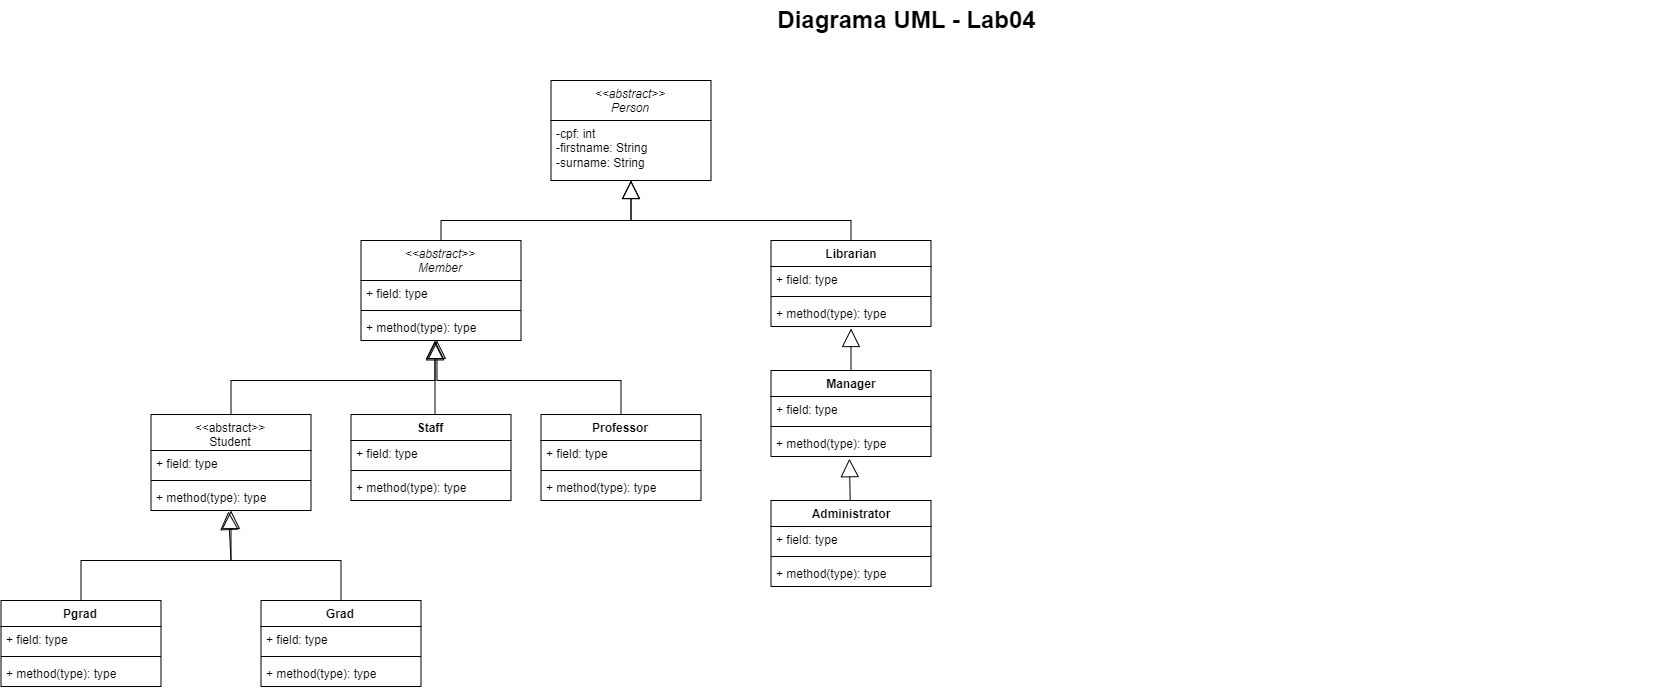

The diagram above was exported from draw.io. Its source (the exported page's mxGraphModel, read from the mxfile embedded in the PNG):
<mxGraphModel dx="2835.5" dy="562" grid="1" gridSize="10" guides="1" tooltips="1" connect="1" arrows="1" fold="1" page="1" pageScale="1.5" pageWidth="1169" pageHeight="826" background="none" math="0" shadow="0">
  <root>
    <mxCell id="0" style=";html=1;" />
    <mxCell id="1" style=";html=1;" parent="0" />
    <mxCell id="1672d66443f91eb5-23" value="Diagrama UML - Lab04" style="text;strokeColor=none;fillColor=none;html=1;fontSize=24;fontStyle=1;verticalAlign=middle;align=center;" parent="1" vertex="1">
      <mxGeometry x="120" y="40" width="1510" height="40" as="geometry" />
    </mxCell>
    <mxCell id="EChnRJuZ-D12wD7sHEQU-34" value="&lt;i style=&quot;font-weight: normal;&quot;&gt;&amp;lt;&amp;lt;abstract&amp;gt;&amp;gt;&lt;br&gt;Person&lt;/i&gt;" style="swimlane;fontStyle=1;align=center;verticalAlign=top;childLayout=stackLayout;horizontal=1;startSize=40;horizontalStack=0;resizeParent=1;resizeParentMax=0;resizeLast=0;collapsible=1;marginBottom=0;whiteSpace=wrap;html=1;" vertex="1" parent="1">
      <mxGeometry x="520" y="120" width="160" height="100" as="geometry" />
    </mxCell>
    <mxCell id="EChnRJuZ-D12wD7sHEQU-35" value="-cpf: int&lt;br&gt;-firstname: String&lt;br&gt;-surname: String" style="text;strokeColor=none;fillColor=none;align=left;verticalAlign=top;spacingLeft=4;spacingRight=4;overflow=hidden;rotatable=0;points=[[0,0.5],[1,0.5]];portConstraint=eastwest;whiteSpace=wrap;html=1;" vertex="1" parent="EChnRJuZ-D12wD7sHEQU-34">
      <mxGeometry y="40" width="160" height="60" as="geometry" />
    </mxCell>
    <mxCell id="EChnRJuZ-D12wD7sHEQU-38" value="Librarian" style="swimlane;fontStyle=1;align=center;verticalAlign=top;childLayout=stackLayout;horizontal=1;startSize=26;horizontalStack=0;resizeParent=1;resizeParentMax=0;resizeLast=0;collapsible=1;marginBottom=0;whiteSpace=wrap;html=1;" vertex="1" parent="1">
      <mxGeometry x="740" y="280" width="160" height="86" as="geometry" />
    </mxCell>
    <mxCell id="EChnRJuZ-D12wD7sHEQU-39" value="+ field: type" style="text;strokeColor=none;fillColor=none;align=left;verticalAlign=top;spacingLeft=4;spacingRight=4;overflow=hidden;rotatable=0;points=[[0,0.5],[1,0.5]];portConstraint=eastwest;whiteSpace=wrap;html=1;" vertex="1" parent="EChnRJuZ-D12wD7sHEQU-38">
      <mxGeometry y="26" width="160" height="26" as="geometry" />
    </mxCell>
    <mxCell id="EChnRJuZ-D12wD7sHEQU-40" value="" style="line;strokeWidth=1;fillColor=none;align=left;verticalAlign=middle;spacingTop=-1;spacingLeft=3;spacingRight=3;rotatable=0;labelPosition=right;points=[];portConstraint=eastwest;strokeColor=inherit;" vertex="1" parent="EChnRJuZ-D12wD7sHEQU-38">
      <mxGeometry y="52" width="160" height="8" as="geometry" />
    </mxCell>
    <mxCell id="EChnRJuZ-D12wD7sHEQU-41" value="+ method(type): type" style="text;strokeColor=none;fillColor=none;align=left;verticalAlign=top;spacingLeft=4;spacingRight=4;overflow=hidden;rotatable=0;points=[[0,0.5],[1,0.5]];portConstraint=eastwest;whiteSpace=wrap;html=1;" vertex="1" parent="EChnRJuZ-D12wD7sHEQU-38">
      <mxGeometry y="60" width="160" height="26" as="geometry" />
    </mxCell>
    <mxCell id="EChnRJuZ-D12wD7sHEQU-42" value="Manager" style="swimlane;fontStyle=1;align=center;verticalAlign=top;childLayout=stackLayout;horizontal=1;startSize=26;horizontalStack=0;resizeParent=1;resizeParentMax=0;resizeLast=0;collapsible=1;marginBottom=0;whiteSpace=wrap;html=1;" vertex="1" parent="1">
      <mxGeometry x="740" y="410" width="160" height="86" as="geometry" />
    </mxCell>
    <mxCell id="EChnRJuZ-D12wD7sHEQU-43" value="+ field: type" style="text;strokeColor=none;fillColor=none;align=left;verticalAlign=top;spacingLeft=4;spacingRight=4;overflow=hidden;rotatable=0;points=[[0,0.5],[1,0.5]];portConstraint=eastwest;whiteSpace=wrap;html=1;" vertex="1" parent="EChnRJuZ-D12wD7sHEQU-42">
      <mxGeometry y="26" width="160" height="26" as="geometry" />
    </mxCell>
    <mxCell id="EChnRJuZ-D12wD7sHEQU-44" value="" style="line;strokeWidth=1;fillColor=none;align=left;verticalAlign=middle;spacingTop=-1;spacingLeft=3;spacingRight=3;rotatable=0;labelPosition=right;points=[];portConstraint=eastwest;strokeColor=inherit;" vertex="1" parent="EChnRJuZ-D12wD7sHEQU-42">
      <mxGeometry y="52" width="160" height="8" as="geometry" />
    </mxCell>
    <mxCell id="EChnRJuZ-D12wD7sHEQU-45" value="+ method(type): type" style="text;strokeColor=none;fillColor=none;align=left;verticalAlign=top;spacingLeft=4;spacingRight=4;overflow=hidden;rotatable=0;points=[[0,0.5],[1,0.5]];portConstraint=eastwest;whiteSpace=wrap;html=1;" vertex="1" parent="EChnRJuZ-D12wD7sHEQU-42">
      <mxGeometry y="60" width="160" height="26" as="geometry" />
    </mxCell>
    <mxCell id="EChnRJuZ-D12wD7sHEQU-47" value="" style="endArrow=block;endSize=16;endFill=0;html=1;rounded=0;exitX=0.5;exitY=0;exitDx=0;exitDy=0;entryX=0.5;entryY=1.077;entryDx=0;entryDy=0;entryPerimeter=0;" edge="1" parent="1" source="EChnRJuZ-D12wD7sHEQU-42" target="EChnRJuZ-D12wD7sHEQU-41">
      <mxGeometry width="160" relative="1" as="geometry">
        <mxPoint x="770" y="240" as="sourcePoint" />
        <mxPoint x="930" y="240" as="targetPoint" />
      </mxGeometry>
    </mxCell>
    <mxCell id="EChnRJuZ-D12wD7sHEQU-49" value="Administrator" style="swimlane;fontStyle=1;align=center;verticalAlign=top;childLayout=stackLayout;horizontal=1;startSize=26;horizontalStack=0;resizeParent=1;resizeParentMax=0;resizeLast=0;collapsible=1;marginBottom=0;whiteSpace=wrap;html=1;" vertex="1" parent="1">
      <mxGeometry x="740" y="540" width="160" height="86" as="geometry" />
    </mxCell>
    <mxCell id="EChnRJuZ-D12wD7sHEQU-50" value="+ field: type" style="text;strokeColor=none;fillColor=none;align=left;verticalAlign=top;spacingLeft=4;spacingRight=4;overflow=hidden;rotatable=0;points=[[0,0.5],[1,0.5]];portConstraint=eastwest;whiteSpace=wrap;html=1;" vertex="1" parent="EChnRJuZ-D12wD7sHEQU-49">
      <mxGeometry y="26" width="160" height="26" as="geometry" />
    </mxCell>
    <mxCell id="EChnRJuZ-D12wD7sHEQU-51" value="" style="line;strokeWidth=1;fillColor=none;align=left;verticalAlign=middle;spacingTop=-1;spacingLeft=3;spacingRight=3;rotatable=0;labelPosition=right;points=[];portConstraint=eastwest;strokeColor=inherit;" vertex="1" parent="EChnRJuZ-D12wD7sHEQU-49">
      <mxGeometry y="52" width="160" height="8" as="geometry" />
    </mxCell>
    <mxCell id="EChnRJuZ-D12wD7sHEQU-52" value="+ method(type): type" style="text;strokeColor=none;fillColor=none;align=left;verticalAlign=top;spacingLeft=4;spacingRight=4;overflow=hidden;rotatable=0;points=[[0,0.5],[1,0.5]];portConstraint=eastwest;whiteSpace=wrap;html=1;" vertex="1" parent="EChnRJuZ-D12wD7sHEQU-49">
      <mxGeometry y="60" width="160" height="26" as="geometry" />
    </mxCell>
    <mxCell id="EChnRJuZ-D12wD7sHEQU-53" value="" style="endArrow=block;endSize=16;endFill=0;html=1;rounded=0;entryX=0.49;entryY=1.084;entryDx=0;entryDy=0;entryPerimeter=0;" edge="1" parent="1" source="EChnRJuZ-D12wD7sHEQU-49" target="EChnRJuZ-D12wD7sHEQU-45">
      <mxGeometry width="160" relative="1" as="geometry">
        <mxPoint x="790" y="350" as="sourcePoint" />
        <mxPoint x="790" y="308" as="targetPoint" />
      </mxGeometry>
    </mxCell>
    <mxCell id="EChnRJuZ-D12wD7sHEQU-54" value="" style="endArrow=block;endSize=16;endFill=0;html=1;rounded=0;exitX=0.5;exitY=0;exitDx=0;exitDy=0;entryX=0.5;entryY=1;entryDx=0;entryDy=0;entryPerimeter=0;" edge="1" parent="1" source="EChnRJuZ-D12wD7sHEQU-38" target="EChnRJuZ-D12wD7sHEQU-35">
      <mxGeometry width="160" relative="1" as="geometry">
        <mxPoint x="830" y="390" as="sourcePoint" />
        <mxPoint x="830" y="348" as="targetPoint" />
        <Array as="points">
          <mxPoint x="820" y="260" />
          <mxPoint x="600" y="260" />
        </Array>
      </mxGeometry>
    </mxCell>
    <mxCell id="EChnRJuZ-D12wD7sHEQU-56" value="&lt;span style=&quot;font-weight: normal;&quot;&gt;&lt;i&gt;&amp;lt;&amp;lt;abstract&amp;gt;&amp;gt;&lt;br&gt;Member&lt;br&gt;&lt;/i&gt;&lt;/span&gt;" style="swimlane;fontStyle=1;align=center;verticalAlign=top;childLayout=stackLayout;horizontal=1;startSize=40;horizontalStack=0;resizeParent=1;resizeParentMax=0;resizeLast=0;collapsible=1;marginBottom=0;whiteSpace=wrap;html=1;" vertex="1" parent="1">
      <mxGeometry x="330" y="280" width="160" height="100" as="geometry" />
    </mxCell>
    <mxCell id="EChnRJuZ-D12wD7sHEQU-57" value="+ field: type" style="text;strokeColor=none;fillColor=none;align=left;verticalAlign=top;spacingLeft=4;spacingRight=4;overflow=hidden;rotatable=0;points=[[0,0.5],[1,0.5]];portConstraint=eastwest;whiteSpace=wrap;html=1;" vertex="1" parent="EChnRJuZ-D12wD7sHEQU-56">
      <mxGeometry y="40" width="160" height="26" as="geometry" />
    </mxCell>
    <mxCell id="EChnRJuZ-D12wD7sHEQU-58" value="" style="line;strokeWidth=1;fillColor=none;align=left;verticalAlign=middle;spacingTop=-1;spacingLeft=3;spacingRight=3;rotatable=0;labelPosition=right;points=[];portConstraint=eastwest;strokeColor=inherit;" vertex="1" parent="EChnRJuZ-D12wD7sHEQU-56">
      <mxGeometry y="66" width="160" height="8" as="geometry" />
    </mxCell>
    <mxCell id="EChnRJuZ-D12wD7sHEQU-59" value="+ method(type): type" style="text;strokeColor=none;fillColor=none;align=left;verticalAlign=top;spacingLeft=4;spacingRight=4;overflow=hidden;rotatable=0;points=[[0,0.5],[1,0.5]];portConstraint=eastwest;whiteSpace=wrap;html=1;" vertex="1" parent="EChnRJuZ-D12wD7sHEQU-56">
      <mxGeometry y="74" width="160" height="26" as="geometry" />
    </mxCell>
    <mxCell id="EChnRJuZ-D12wD7sHEQU-60" value="" style="endArrow=block;endSize=16;endFill=0;html=1;rounded=0;exitX=0.5;exitY=0;exitDx=0;exitDy=0;" edge="1" parent="1" source="EChnRJuZ-D12wD7sHEQU-56">
      <mxGeometry width="160" relative="1" as="geometry">
        <mxPoint x="840" y="400" as="sourcePoint" />
        <mxPoint x="600" y="220" as="targetPoint" />
        <Array as="points">
          <mxPoint x="410" y="260" />
          <mxPoint x="600" y="260" />
        </Array>
      </mxGeometry>
    </mxCell>
    <mxCell id="EChnRJuZ-D12wD7sHEQU-61" value="Professor" style="swimlane;fontStyle=1;align=center;verticalAlign=top;childLayout=stackLayout;horizontal=1;startSize=26;horizontalStack=0;resizeParent=1;resizeParentMax=0;resizeLast=0;collapsible=1;marginBottom=0;whiteSpace=wrap;html=1;" vertex="1" parent="1">
      <mxGeometry x="510" y="454" width="160" height="86" as="geometry" />
    </mxCell>
    <mxCell id="EChnRJuZ-D12wD7sHEQU-62" value="+ field: type" style="text;strokeColor=none;fillColor=none;align=left;verticalAlign=top;spacingLeft=4;spacingRight=4;overflow=hidden;rotatable=0;points=[[0,0.5],[1,0.5]];portConstraint=eastwest;whiteSpace=wrap;html=1;" vertex="1" parent="EChnRJuZ-D12wD7sHEQU-61">
      <mxGeometry y="26" width="160" height="26" as="geometry" />
    </mxCell>
    <mxCell id="EChnRJuZ-D12wD7sHEQU-63" value="" style="line;strokeWidth=1;fillColor=none;align=left;verticalAlign=middle;spacingTop=-1;spacingLeft=3;spacingRight=3;rotatable=0;labelPosition=right;points=[];portConstraint=eastwest;strokeColor=inherit;" vertex="1" parent="EChnRJuZ-D12wD7sHEQU-61">
      <mxGeometry y="52" width="160" height="8" as="geometry" />
    </mxCell>
    <mxCell id="EChnRJuZ-D12wD7sHEQU-64" value="+ method(type): type" style="text;strokeColor=none;fillColor=none;align=left;verticalAlign=top;spacingLeft=4;spacingRight=4;overflow=hidden;rotatable=0;points=[[0,0.5],[1,0.5]];portConstraint=eastwest;whiteSpace=wrap;html=1;" vertex="1" parent="EChnRJuZ-D12wD7sHEQU-61">
      <mxGeometry y="60" width="160" height="26" as="geometry" />
    </mxCell>
    <mxCell id="EChnRJuZ-D12wD7sHEQU-65" value="" style="endArrow=block;endSize=16;endFill=0;html=1;rounded=0;exitX=0.5;exitY=0;exitDx=0;exitDy=0;" edge="1" parent="1" source="EChnRJuZ-D12wD7sHEQU-61">
      <mxGeometry width="160" relative="1" as="geometry">
        <mxPoint x="540" y="450" as="sourcePoint" />
        <mxPoint x="406" y="380" as="targetPoint" />
        <Array as="points">
          <mxPoint x="590" y="420" />
          <mxPoint x="406" y="420" />
        </Array>
      </mxGeometry>
    </mxCell>
    <mxCell id="EChnRJuZ-D12wD7sHEQU-66" value="Pgrad" style="swimlane;fontStyle=1;align=center;verticalAlign=top;childLayout=stackLayout;horizontal=1;startSize=26;horizontalStack=0;resizeParent=1;resizeParentMax=0;resizeLast=0;collapsible=1;marginBottom=0;whiteSpace=wrap;html=1;" vertex="1" parent="1">
      <mxGeometry x="-30" y="640" width="160" height="86" as="geometry" />
    </mxCell>
    <mxCell id="EChnRJuZ-D12wD7sHEQU-67" value="+ field: type" style="text;strokeColor=none;fillColor=none;align=left;verticalAlign=top;spacingLeft=4;spacingRight=4;overflow=hidden;rotatable=0;points=[[0,0.5],[1,0.5]];portConstraint=eastwest;whiteSpace=wrap;html=1;" vertex="1" parent="EChnRJuZ-D12wD7sHEQU-66">
      <mxGeometry y="26" width="160" height="26" as="geometry" />
    </mxCell>
    <mxCell id="EChnRJuZ-D12wD7sHEQU-68" value="" style="line;strokeWidth=1;fillColor=none;align=left;verticalAlign=middle;spacingTop=-1;spacingLeft=3;spacingRight=3;rotatable=0;labelPosition=right;points=[];portConstraint=eastwest;strokeColor=inherit;" vertex="1" parent="EChnRJuZ-D12wD7sHEQU-66">
      <mxGeometry y="52" width="160" height="8" as="geometry" />
    </mxCell>
    <mxCell id="EChnRJuZ-D12wD7sHEQU-69" value="+ method(type): type" style="text;strokeColor=none;fillColor=none;align=left;verticalAlign=top;spacingLeft=4;spacingRight=4;overflow=hidden;rotatable=0;points=[[0,0.5],[1,0.5]];portConstraint=eastwest;whiteSpace=wrap;html=1;" vertex="1" parent="EChnRJuZ-D12wD7sHEQU-66">
      <mxGeometry y="60" width="160" height="26" as="geometry" />
    </mxCell>
    <mxCell id="EChnRJuZ-D12wD7sHEQU-77" value="&lt;span style=&quot;font-weight: normal;&quot;&gt;&amp;lt;&amp;lt;abstract&amp;gt;&amp;gt;&lt;br&gt;Student&lt;br&gt;&lt;/span&gt;" style="swimlane;fontStyle=1;align=center;verticalAlign=top;childLayout=stackLayout;horizontal=1;startSize=36;horizontalStack=0;resizeParent=1;resizeParentMax=0;resizeLast=0;collapsible=1;marginBottom=0;whiteSpace=wrap;html=1;" vertex="1" parent="1">
      <mxGeometry x="120" y="454" width="160" height="96" as="geometry" />
    </mxCell>
    <mxCell id="EChnRJuZ-D12wD7sHEQU-78" value="+ field: type" style="text;strokeColor=none;fillColor=none;align=left;verticalAlign=top;spacingLeft=4;spacingRight=4;overflow=hidden;rotatable=0;points=[[0,0.5],[1,0.5]];portConstraint=eastwest;whiteSpace=wrap;html=1;" vertex="1" parent="EChnRJuZ-D12wD7sHEQU-77">
      <mxGeometry y="36" width="160" height="26" as="geometry" />
    </mxCell>
    <mxCell id="EChnRJuZ-D12wD7sHEQU-79" value="" style="line;strokeWidth=1;fillColor=none;align=left;verticalAlign=middle;spacingTop=-1;spacingLeft=3;spacingRight=3;rotatable=0;labelPosition=right;points=[];portConstraint=eastwest;strokeColor=inherit;" vertex="1" parent="EChnRJuZ-D12wD7sHEQU-77">
      <mxGeometry y="62" width="160" height="8" as="geometry" />
    </mxCell>
    <mxCell id="EChnRJuZ-D12wD7sHEQU-80" value="+ method(type): type" style="text;strokeColor=none;fillColor=none;align=left;verticalAlign=top;spacingLeft=4;spacingRight=4;overflow=hidden;rotatable=0;points=[[0,0.5],[1,0.5]];portConstraint=eastwest;whiteSpace=wrap;html=1;" vertex="1" parent="EChnRJuZ-D12wD7sHEQU-77">
      <mxGeometry y="70" width="160" height="26" as="geometry" />
    </mxCell>
    <mxCell id="EChnRJuZ-D12wD7sHEQU-82" value="" style="endArrow=block;endSize=16;endFill=0;html=1;rounded=0;exitX=0.5;exitY=0;exitDx=0;exitDy=0;" edge="1" parent="1">
      <mxGeometry width="160" relative="1" as="geometry">
        <mxPoint x="404" y="454" as="sourcePoint" />
        <mxPoint x="404" y="380" as="targetPoint" />
        <Array as="points">
          <mxPoint x="404" y="420" />
        </Array>
      </mxGeometry>
    </mxCell>
    <mxCell id="EChnRJuZ-D12wD7sHEQU-83" value="" style="endArrow=block;endSize=16;endFill=0;html=1;rounded=0;exitX=0.5;exitY=0;exitDx=0;exitDy=0;entryX=0.462;entryY=1.052;entryDx=0;entryDy=0;entryPerimeter=0;" edge="1" parent="1" source="EChnRJuZ-D12wD7sHEQU-77" target="EChnRJuZ-D12wD7sHEQU-59">
      <mxGeometry width="160" relative="1" as="geometry">
        <mxPoint x="414" y="464" as="sourcePoint" />
        <mxPoint x="414" y="390" as="targetPoint" />
        <Array as="points">
          <mxPoint x="200" y="420" />
          <mxPoint x="404" y="420" />
        </Array>
      </mxGeometry>
    </mxCell>
    <mxCell id="EChnRJuZ-D12wD7sHEQU-84" value="Staff" style="swimlane;fontStyle=1;align=center;verticalAlign=top;childLayout=stackLayout;horizontal=1;startSize=26;horizontalStack=0;resizeParent=1;resizeParentMax=0;resizeLast=0;collapsible=1;marginBottom=0;whiteSpace=wrap;html=1;" vertex="1" parent="1">
      <mxGeometry x="320" y="454" width="160" height="86" as="geometry" />
    </mxCell>
    <mxCell id="EChnRJuZ-D12wD7sHEQU-85" value="+ field: type" style="text;strokeColor=none;fillColor=none;align=left;verticalAlign=top;spacingLeft=4;spacingRight=4;overflow=hidden;rotatable=0;points=[[0,0.5],[1,0.5]];portConstraint=eastwest;whiteSpace=wrap;html=1;" vertex="1" parent="EChnRJuZ-D12wD7sHEQU-84">
      <mxGeometry y="26" width="160" height="26" as="geometry" />
    </mxCell>
    <mxCell id="EChnRJuZ-D12wD7sHEQU-86" value="" style="line;strokeWidth=1;fillColor=none;align=left;verticalAlign=middle;spacingTop=-1;spacingLeft=3;spacingRight=3;rotatable=0;labelPosition=right;points=[];portConstraint=eastwest;strokeColor=inherit;" vertex="1" parent="EChnRJuZ-D12wD7sHEQU-84">
      <mxGeometry y="52" width="160" height="8" as="geometry" />
    </mxCell>
    <mxCell id="EChnRJuZ-D12wD7sHEQU-87" value="+ method(type): type" style="text;strokeColor=none;fillColor=none;align=left;verticalAlign=top;spacingLeft=4;spacingRight=4;overflow=hidden;rotatable=0;points=[[0,0.5],[1,0.5]];portConstraint=eastwest;whiteSpace=wrap;html=1;" vertex="1" parent="EChnRJuZ-D12wD7sHEQU-84">
      <mxGeometry y="60" width="160" height="26" as="geometry" />
    </mxCell>
    <mxCell id="EChnRJuZ-D12wD7sHEQU-88" value="Grad" style="swimlane;fontStyle=1;align=center;verticalAlign=top;childLayout=stackLayout;horizontal=1;startSize=26;horizontalStack=0;resizeParent=1;resizeParentMax=0;resizeLast=0;collapsible=1;marginBottom=0;whiteSpace=wrap;html=1;" vertex="1" parent="1">
      <mxGeometry x="230" y="640" width="160" height="86" as="geometry" />
    </mxCell>
    <mxCell id="EChnRJuZ-D12wD7sHEQU-89" value="+ field: type" style="text;strokeColor=none;fillColor=none;align=left;verticalAlign=top;spacingLeft=4;spacingRight=4;overflow=hidden;rotatable=0;points=[[0,0.5],[1,0.5]];portConstraint=eastwest;whiteSpace=wrap;html=1;" vertex="1" parent="EChnRJuZ-D12wD7sHEQU-88">
      <mxGeometry y="26" width="160" height="26" as="geometry" />
    </mxCell>
    <mxCell id="EChnRJuZ-D12wD7sHEQU-90" value="" style="line;strokeWidth=1;fillColor=none;align=left;verticalAlign=middle;spacingTop=-1;spacingLeft=3;spacingRight=3;rotatable=0;labelPosition=right;points=[];portConstraint=eastwest;strokeColor=inherit;" vertex="1" parent="EChnRJuZ-D12wD7sHEQU-88">
      <mxGeometry y="52" width="160" height="8" as="geometry" />
    </mxCell>
    <mxCell id="EChnRJuZ-D12wD7sHEQU-91" value="+ method(type): type" style="text;strokeColor=none;fillColor=none;align=left;verticalAlign=top;spacingLeft=4;spacingRight=4;overflow=hidden;rotatable=0;points=[[0,0.5],[1,0.5]];portConstraint=eastwest;whiteSpace=wrap;html=1;" vertex="1" parent="EChnRJuZ-D12wD7sHEQU-88">
      <mxGeometry y="60" width="160" height="26" as="geometry" />
    </mxCell>
    <mxCell id="EChnRJuZ-D12wD7sHEQU-92" value="" style="endArrow=block;endSize=16;endFill=0;html=1;rounded=0;exitX=0.5;exitY=0;exitDx=0;exitDy=0;entryX=0.484;entryY=1.036;entryDx=0;entryDy=0;entryPerimeter=0;" edge="1" parent="1" source="EChnRJuZ-D12wD7sHEQU-88" target="EChnRJuZ-D12wD7sHEQU-80">
      <mxGeometry width="160" relative="1" as="geometry">
        <mxPoint x="414" y="464" as="sourcePoint" />
        <mxPoint x="414" y="390" as="targetPoint" />
        <Array as="points">
          <mxPoint x="310" y="600" />
          <mxPoint x="200" y="600" />
        </Array>
      </mxGeometry>
    </mxCell>
    <mxCell id="EChnRJuZ-D12wD7sHEQU-94" value="" style="endArrow=block;endSize=16;endFill=0;html=1;rounded=0;exitX=0.5;exitY=0;exitDx=0;exitDy=0;" edge="1" parent="1" source="EChnRJuZ-D12wD7sHEQU-66">
      <mxGeometry width="160" relative="1" as="geometry">
        <mxPoint x="320" y="650" as="sourcePoint" />
        <mxPoint x="200" y="550" as="targetPoint" />
        <Array as="points">
          <mxPoint x="50" y="600" />
          <mxPoint x="200" y="600" />
        </Array>
      </mxGeometry>
    </mxCell>
  </root>
</mxGraphModel>